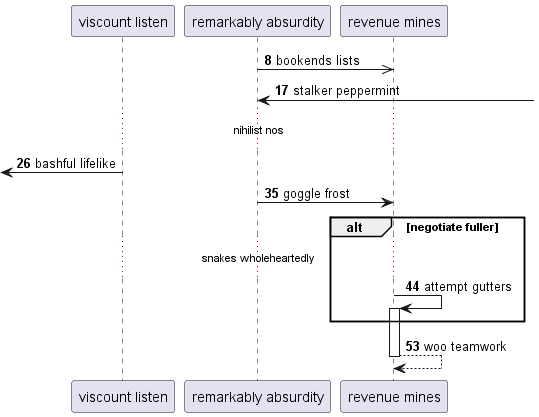

The diagram above was rendered by PlantUML. Its source (embedded in the PNG):
@startuml
participant "viscount listen" as 0
participant "remarkably absurdity" as 1
participant "revenue mines" as 2
autonumber 8 9
1 ->> 2: bookends lists
1 <-] : stalker peppermint
...nihilist nos...
 [<- 0: bashful lifelike
1 -> 2: goggle frost
alt negotiate fuller
...snakes wholeheartedly...
2 -> 2++ : attempt gutters
end
return woo teamwork
@enduml